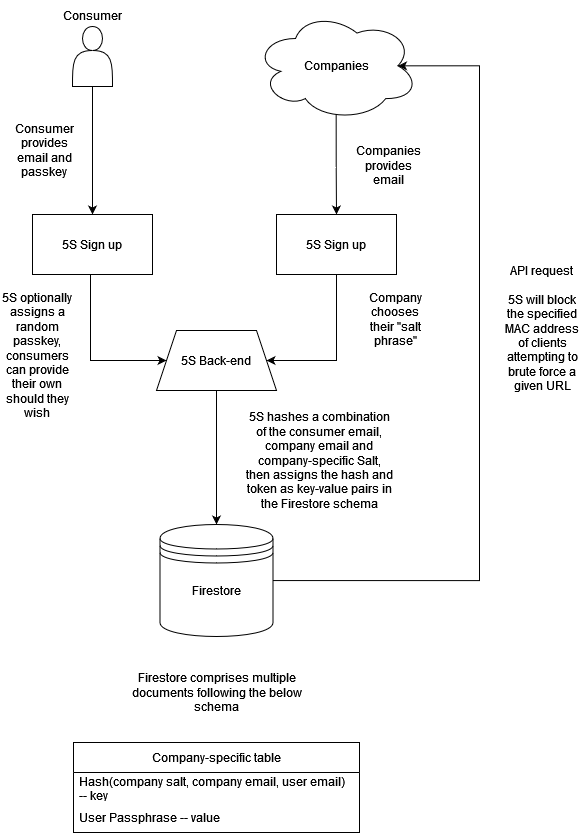

The diagram above was exported from draw.io. Its source (the exported page's mxGraphModel, read from the mxfile embedded in the PNG):
<mxGraphModel dx="1834" dy="1174" grid="0" gridSize="10" guides="1" tooltips="1" connect="1" arrows="1" fold="1" page="0" pageScale="1" pageWidth="850" pageHeight="1100" math="0" shadow="0">
  <root>
    <mxCell id="0" />
    <mxCell id="1" parent="0" />
    <mxCell id="uM1152x47FBb3PGzpoNt-6" value="" style="edgeStyle=orthogonalEdgeStyle;rounded=0;orthogonalLoop=1;jettySize=auto;html=1;exitX=0.5;exitY=1;exitDx=0;exitDy=0;" parent="1" source="uM1152x47FBb3PGzpoNt-63" target="uM1152x47FBb3PGzpoNt-4" edge="1">
      <mxGeometry relative="1" as="geometry">
        <mxPoint x="5" y="86" as="sourcePoint" />
      </mxGeometry>
    </mxCell>
    <mxCell id="uM1152x47FBb3PGzpoNt-7" value="" style="edgeStyle=orthogonalEdgeStyle;rounded=0;orthogonalLoop=1;jettySize=auto;html=1;exitX=0.498;exitY=0.922;exitDx=0;exitDy=0;exitPerimeter=0;" parent="1" source="uM1152x47FBb3PGzpoNt-3" target="uM1152x47FBb3PGzpoNt-5" edge="1">
      <mxGeometry relative="1" as="geometry" />
    </mxCell>
    <mxCell id="uM1152x47FBb3PGzpoNt-3" value="Companies" style="ellipse;shape=cloud;whiteSpace=wrap;html=1;" parent="1" vertex="1">
      <mxGeometry x="167" y="-5.33" width="164" height="109.33" as="geometry" />
    </mxCell>
    <mxCell id="uM1152x47FBb3PGzpoNt-45" value="" style="edgeStyle=orthogonalEdgeStyle;rounded=0;orthogonalLoop=1;jettySize=auto;html=1;entryX=0;entryY=0.5;entryDx=0;entryDy=0;" parent="1" source="uM1152x47FBb3PGzpoNt-4" target="uM1152x47FBb3PGzpoNt-43" edge="1">
      <mxGeometry relative="1" as="geometry">
        <Array as="points">
          <mxPoint x="3" y="344" />
        </Array>
      </mxGeometry>
    </mxCell>
    <mxCell id="uM1152x47FBb3PGzpoNt-4" value="5S Sign up" style="rounded=0;whiteSpace=wrap;html=1;" parent="1" vertex="1">
      <mxGeometry x="-55" y="198" width="120" height="60" as="geometry" />
    </mxCell>
    <mxCell id="uM1152x47FBb3PGzpoNt-47" value="" style="edgeStyle=orthogonalEdgeStyle;rounded=0;orthogonalLoop=1;jettySize=auto;html=1;entryX=1;entryY=0.5;entryDx=0;entryDy=0;" parent="1" source="uM1152x47FBb3PGzpoNt-5" target="uM1152x47FBb3PGzpoNt-43" edge="1">
      <mxGeometry relative="1" as="geometry">
        <mxPoint x="249" y="368" as="targetPoint" />
        <Array as="points">
          <mxPoint x="249" y="344" />
        </Array>
      </mxGeometry>
    </mxCell>
    <mxCell id="uM1152x47FBb3PGzpoNt-5" value="5S Sign up" style="rounded=0;whiteSpace=wrap;html=1;" parent="1" vertex="1">
      <mxGeometry x="189" y="198" width="120" height="60" as="geometry" />
    </mxCell>
    <mxCell id="uM1152x47FBb3PGzpoNt-32" value="API request&lt;br&gt;&lt;br&gt;5S will block the specified MAC address of clients attempting to brute force a given URL " style="text;html=1;strokeColor=none;fillColor=none;align=center;verticalAlign=middle;whiteSpace=wrap;rounded=0;" parent="1" vertex="1">
      <mxGeometry x="417" y="288" width="76" height="47" as="geometry" />
    </mxCell>
    <mxCell id="uM1152x47FBb3PGzpoNt-36" value="Consumer provides email and passkey " style="text;html=1;strokeColor=none;fillColor=none;align=center;verticalAlign=middle;whiteSpace=wrap;rounded=0;" parent="1" vertex="1">
      <mxGeometry x="-73" y="119" width="60" height="30" as="geometry" />
    </mxCell>
    <mxCell id="uM1152x47FBb3PGzpoNt-37" value="Company chooses their &quot;salt phrase&quot;" style="text;html=1;strokeColor=none;fillColor=none;align=center;verticalAlign=middle;whiteSpace=wrap;rounded=0;" parent="1" vertex="1">
      <mxGeometry x="271" y="288" width="74" height="30" as="geometry" />
    </mxCell>
    <mxCell id="uM1152x47FBb3PGzpoNt-38" value="Companies provides email" style="text;html=1;strokeColor=none;fillColor=none;align=center;verticalAlign=middle;whiteSpace=wrap;rounded=0;" parent="1" vertex="1">
      <mxGeometry x="271" y="134" width="60" height="30" as="geometry" />
    </mxCell>
    <mxCell id="uM1152x47FBb3PGzpoNt-39" style="edgeStyle=orthogonalEdgeStyle;rounded=0;orthogonalLoop=1;jettySize=auto;html=1;exitX=0.5;exitY=1;exitDx=0;exitDy=0;" parent="1" source="uM1152x47FBb3PGzpoNt-4" target="uM1152x47FBb3PGzpoNt-4" edge="1">
      <mxGeometry relative="1" as="geometry" />
    </mxCell>
    <mxCell id="uM1152x47FBb3PGzpoNt-48" value="" style="edgeStyle=orthogonalEdgeStyle;rounded=0;orthogonalLoop=1;jettySize=auto;html=1;entryX=0.5;entryY=0;entryDx=0;entryDy=0;" parent="1" source="uM1152x47FBb3PGzpoNt-43" target="uM1152x47FBb3PGzpoNt-62" edge="1">
      <mxGeometry relative="1" as="geometry">
        <mxPoint x="128.99999999999977" y="494" as="targetPoint" />
      </mxGeometry>
    </mxCell>
    <mxCell id="uM1152x47FBb3PGzpoNt-43" value="5S Back-end" style="shape=trapezoid;perimeter=trapezoidPerimeter;whiteSpace=wrap;html=1;fixedSize=1;" parent="1" vertex="1">
      <mxGeometry x="69" y="314" width="120" height="60" as="geometry" />
    </mxCell>
    <mxCell id="uM1152x47FBb3PGzpoNt-52" value="5S hashes a combination of the consumer email, company email and company-specific Salt, then assigns the hash and token as key-value pairs in the Firestore schema" style="text;html=1;strokeColor=none;fillColor=none;align=center;verticalAlign=middle;whiteSpace=wrap;rounded=0;" parent="1" vertex="1">
      <mxGeometry x="157" y="429" width="150" height="30" as="geometry" />
    </mxCell>
    <mxCell id="uM1152x47FBb3PGzpoNt-57" value="5S optionally assigns a random passkey, consumers can provide their own should they wish " style="text;html=1;strokeColor=none;fillColor=none;align=center;verticalAlign=middle;whiteSpace=wrap;rounded=0;" parent="1" vertex="1">
      <mxGeometry x="-87" y="324" width="74" height="30" as="geometry" />
    </mxCell>
    <mxCell id="uM1152x47FBb3PGzpoNt-58" value="Company-specific table " style="swimlane;fontStyle=0;childLayout=stackLayout;horizontal=1;startSize=30;horizontalStack=0;resizeParent=1;resizeParentMax=0;resizeLast=0;collapsible=1;marginBottom=0;whiteSpace=wrap;html=1;" parent="1" vertex="1">
      <mxGeometry x="-14" y="726" width="286" height="90" as="geometry" />
    </mxCell>
    <mxCell id="uM1152x47FBb3PGzpoNt-60" value="Hash(company salt, company email, user email) -- key" style="text;strokeColor=none;fillColor=none;align=left;verticalAlign=middle;spacingLeft=4;spacingRight=4;overflow=hidden;points=[[0,0.5],[1,0.5]];portConstraint=eastwest;rotatable=0;whiteSpace=wrap;html=1;" parent="uM1152x47FBb3PGzpoNt-58" vertex="1">
      <mxGeometry y="30" width="286" height="30" as="geometry" />
    </mxCell>
    <mxCell id="uM1152x47FBb3PGzpoNt-59" value="User Passphrase -- value" style="text;strokeColor=none;fillColor=none;align=left;verticalAlign=middle;spacingLeft=4;spacingRight=4;overflow=hidden;points=[[0,0.5],[1,0.5]];portConstraint=eastwest;rotatable=0;whiteSpace=wrap;html=1;" parent="uM1152x47FBb3PGzpoNt-58" vertex="1">
      <mxGeometry y="60" width="286" height="30" as="geometry" />
    </mxCell>
    <mxCell id="uM1152x47FBb3PGzpoNt-69" value="" style="edgeStyle=orthogonalEdgeStyle;rounded=0;orthogonalLoop=1;jettySize=auto;html=1;entryX=0.875;entryY=0.5;entryDx=0;entryDy=0;entryPerimeter=0;" parent="1" target="uM1152x47FBb3PGzpoNt-3" edge="1">
      <mxGeometry relative="1" as="geometry">
        <mxPoint x="180" y="564.0588235294117" as="sourcePoint" />
        <mxPoint x="348" y="45" as="targetPoint" />
        <Array as="points">
          <mxPoint x="392" y="564" />
          <mxPoint x="392" y="49" />
        </Array>
      </mxGeometry>
    </mxCell>
    <mxCell id="uM1152x47FBb3PGzpoNt-62" value="Firestore&lt;div&gt;&lt;br/&gt;&lt;/div&gt;" style="shape=datastore;whiteSpace=wrap;html=1;" parent="1" vertex="1">
      <mxGeometry x="72.5" y="508" width="113" height="112" as="geometry" />
    </mxCell>
    <mxCell id="uM1152x47FBb3PGzpoNt-63" value="" style="shape=actor;whiteSpace=wrap;html=1;" parent="1" vertex="1">
      <mxGeometry x="-15" y="10" width="40" height="60" as="geometry" />
    </mxCell>
    <mxCell id="uM1152x47FBb3PGzpoNt-65" value="Consumer" style="text;html=1;strokeColor=none;fillColor=none;align=center;verticalAlign=middle;whiteSpace=wrap;rounded=0;" parent="1" vertex="1">
      <mxGeometry x="-25" y="-16" width="60" height="30" as="geometry" />
    </mxCell>
    <mxCell id="uM1152x47FBb3PGzpoNt-72" value="Firestore comprises multiple documents following the below schema" style="text;html=1;strokeColor=none;fillColor=none;align=center;verticalAlign=middle;whiteSpace=wrap;rounded=0;" parent="1" vertex="1">
      <mxGeometry x="39.5" y="661" width="179" height="30" as="geometry" />
    </mxCell>
  </root>
</mxGraphModel>